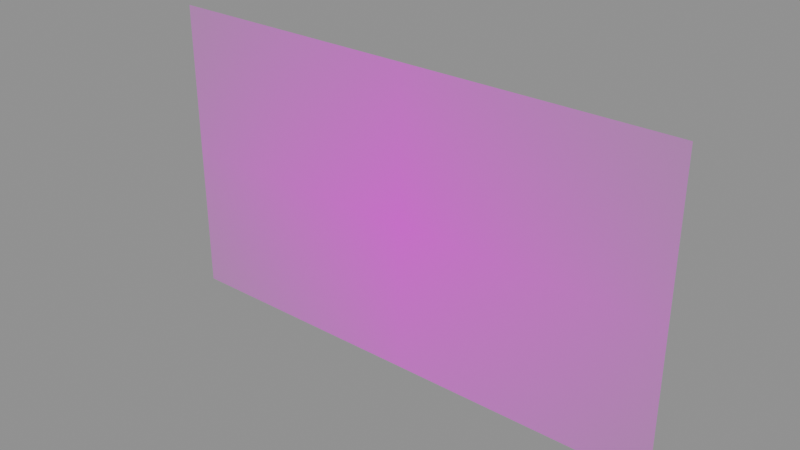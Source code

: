 # Source: EXPD_DECAL08.blend  (saved by Blender 5.1.30; exported with 4.5.12 LTS)
import bpy
from mathutils import Matrix  # noqa: F401  (used for matrix-valued properties, if any)

bpy.ops.wm.read_factory_settings(use_empty=True)
scene = bpy.context.scene
scene.name = 'Scene'

# ---- images (referenced by path relative to the original .blend; pixels are not part of the script)
import os
ASSET_DIR = os.environ.get("B2B_ASSET_DIR", "")  # directory of the original .blend (textures are referenced by path, not embedded)
HERE = os.path.dirname(os.path.abspath(__file__))  # packed textures are extracted next to this script under _unpacked/

def load_image(name, relpath, width, height, colorspace="sRGB"):
    """Load a texture the original file referenced (path relative to the .blend, or extracted next to this script)."""
    p = next((c for c in (os.path.join(HERE, relpath), os.path.join(ASSET_DIR, relpath)) if relpath and os.path.exists(c)), "")
    if p:
        img = bpy.data.images.load(p, check_existing=True)
        img.name = name
    else:  # same state as the original file: an image datablock whose file is absent (Cycles renders it pink)
        img = bpy.data.images.new(name, width, height)
        img.source = "FILE"
        img.filepath = "//" + (relpath or name)
    img.colorspace_settings.name = colorspace
    return img
img_expeditiondecal_08_webp = load_image('EXPEDITIONDECAL.08.webp', 'EXPEDITIONDECAL.08.webp', 1024, 1024, 'sRGB')

# ---- materials (node trees are filled in below, after node groups)
mat_logo4decal = bpy.data.materials.new('Logo4Decal')

# ---- material node trees
mat_logo4decal.use_nodes = True; mat_logo4decal.node_tree.nodes.clear()
_N = mat_logo4decal.node_tree.nodes; _L = mat_logo4decal.node_tree.links
n0 = _N.new('ShaderNodeOutputMaterial'); n0.name = 'Material Output'; n0.location = (600, 0)
n1 = _N.new('ShaderNodeBsdfPrincipled'); n1.name = 'Principled BSDF'; n1.location = (250, 0)
n1.inputs[2].default_value = 1.0
n2 = _N.new('ShaderNodeTexImage'); n2.name = 'Diffuse'; n2.location = (-700, 300)
n2.label = 'Diffuse'
n2.image = img_expeditiondecal_08_webp
n2.extension = 'CLIP'
_L.new(n1.outputs[0], n0.inputs[0])
_L.new(n2.outputs[0], n1.inputs[0])
_L.new(n2.outputs[1], n1.inputs[4])
n0.is_active_output = True

# ---- meshes
me_expd_decal08 = bpy.data.meshes.new('EXPD_DECAL08')
me_expd_decal08.from_pydata([(-1.0, -4.339e-08, 0.5747), (1.0, 4.339e-08, -0.5747), (1.0, -4.339e-08, 0.5747), (-1.0, 4.339e-08, -0.5747)], [], [(0, 1, 2), (3, 1, 0)])
me_expd_decal08.polygons.foreach_set('use_smooth', [True] * 2)
_uv = me_expd_decal08.uv_layers.new(name='UVMap')
_uv.uv.foreach_set('vector', [0.0, 0.7876, 1.0, 0.2129, 1.0, 0.7876, 0.0, 0.2129, 1.0, 0.2129, 0.0, 0.7876])
me_expd_decal08.materials.append(mat_logo4decal)
me_expd_decal08.update()
me_expd_decal08.normals_split_custom_set([tuple(v) for v in zip(*[iter([0.0, -1.0, -7.55e-08, 0.0, -1.0, -7.55e-08, 0.0, -1.0, -7.55e-08, 0.0, -1.0, -7.55e-08, 0.0, -1.0, -7.55e-08, 0.0, -1.0, -7.55e-08])] * 3)])

# ---- objects
ob_expd_decal08 = bpy.data.objects.new('EXPD_DECAL08', me_expd_decal08)

# ---- transforms, parenting, visibility, modifiers, constraints
ob_expd_decal08.location = (0.0, 0.0, 0.0)

# ---- collection membership
scene.collection.objects.link(ob_expd_decal08)

# ---- scene / render settings (as saved in the file)
scene.frame_start = 1; scene.frame_end = 250; scene.frame_set(1)
scene.render.engine = 'BLENDER_EEVEE_NEXT'
scene.render.bake_bias = 0.0
scene.render.bake_samples = 0
scene.cycles.sampling_pattern = 'TABULATED_SOBOL'
scene.eevee.use_volume_custom_range = False
bpy.context.view_layer.update()

# ---- added for rendering (the .blend has no active camera and no usable light): camera, sun + grey world if the file has none
cam_auto = bpy.data.cameras.new('AutoCamera')
cam_auto.lens = 50.0
cam_auto.sensor_width = 36.0
cam_auto.clip_end = 1000.0
ob_auto_camera = bpy.data.objects.new('AutoCamera', cam_auto)
scene.collection.objects.link(ob_auto_camera)
ob_auto_camera.location = (2.13427, -2.56113, 1.70742)
ob_auto_camera.rotation_euler = (1.09748, -7.21219e-08, 0.694738)
scene.camera = ob_auto_camera
light_auto_sun = bpy.data.lights.new('AutoSun', 'SUN')
light_auto_sun.energy = 3.0
light_auto_sun.angle = 0.0523599
ob_auto_sun = bpy.data.objects.new('AutoSun', light_auto_sun)
scene.collection.objects.link(ob_auto_sun)
ob_auto_sun.rotation_euler = (0.872665, 0.174533, 0.523599)
if scene.world is None:
    world_auto = bpy.data.worlds.new('AutoWorld')
    world_auto.color = (0.3, 0.3, 0.3)
    scene.world = world_auto
bpy.context.view_layer.update()
